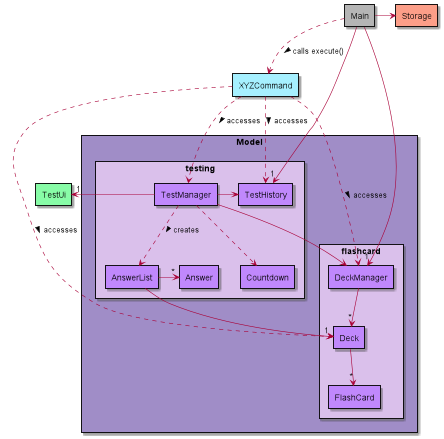

The diagram above was rendered by PlantUML. Its source (embedded in the PNG):
@startuml
'https://plantuml.com/deployment-diagram
!define logicCOLOUR #a6f0ff
!define storageCOLOUR #fc9e88
!define modelCOLOUR #c088fc
!define boxCOLOUR #a08dc7
!define boxCOLOUR1 #dac0eb
!define mainCOLOUR #b5b5b5
!define uiCOLOUR #88fca7
!define dataCOLOUR #e34668

rectangle "Main" as main mainCOLOUR
rectangle "Storage" as storage storageCOLOUR
rectangle "XYZCommand" as command logicCOLOUR
rectangle "TestUi" as tui uiCOLOUR

rectangle "Model" as model boxCOLOUR {
rectangle "flashcard" boxCOLOUR1 {

    rectangle "Deck" as deck modelCOLOUR
    rectangle "DeckManager" as dm modelCOLOUR
    rectangle "FlashCard" as fc modelCOLOUR

}

rectangle "testing" boxCOLOUR1 {

    rectangle "Answer" as answer modelCOLOUR
    rectangle "AnswerList" as al modelCOLOUR

    rectangle "TestHistory" as th modelCOLOUR
    rectangle "TestManager" as tm modelCOLOUR
    rectangle "Countdown" as cd modelCOLOUR

}
}

main -> storage
main -[dashed]-> command: > calls execute()
main --> "1" dm
main --> "1" th
dm --> "*" deck
deck --> "*" fc
command -[dashed]-> dm: > accesses
command --[dashed]-> deck: > accesses
command -[dashed]-> tm: > accesses
command -[dashed]-> th : > accesses
tm -left-> "1" tui
tm --> dm
tm -> th

al -> "*" answer
al -> "1" deck
tm -[dashed]-> al: > creates

tm -[dashed]-> cd



@enduml